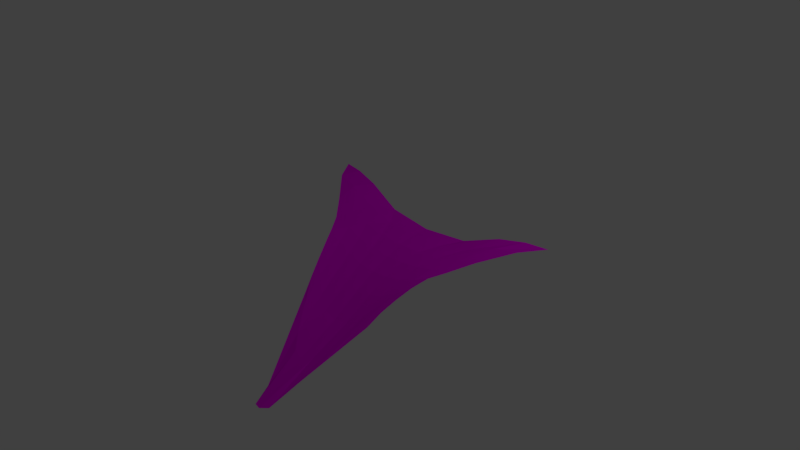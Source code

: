 # Source: web.blend  (saved by Blender 2.79.0; exported with 4.5.12 LTS)
import bpy
from mathutils import Matrix  # noqa: F401  (used for matrix-valued properties, if any)

bpy.ops.wm.read_factory_settings(use_empty=True)
scene = bpy.context.scene
scene.name = 'Scene'

# ---- collections
col_collection_1 = bpy.data.collections.new('Collection 1'); scene.collection.children.link(col_collection_1)

# ---- images (referenced by path relative to the original .blend; pixels are not part of the script)
import os
ASSET_DIR = os.environ.get("B2B_ASSET_DIR", "")  # directory of the original .blend (textures are referenced by path, not embedded)
HERE = os.path.dirname(os.path.abspath(__file__))  # packed textures are extracted next to this script under _unpacked/

def load_image(name, relpath, width, height, colorspace="sRGB"):
    """Load a texture the original file referenced (path relative to the .blend, or extracted next to this script)."""
    p = next((c for c in (os.path.join(HERE, relpath), os.path.join(ASSET_DIR, relpath)) if relpath and os.path.exists(c)), "")
    if p:
        img = bpy.data.images.load(p, check_existing=True)
        img.name = name
    else:  # same state as the original file: an image datablock whose file is absent (Cycles renders it pink)
        img = bpy.data.images.new(name, width, height)
        img.source = "FILE"
        img.filepath = "//" + (relpath or name)
    img.colorspace_settings.name = colorspace
    return img
img_web = load_image('web', 'web.png', 1024, 1024, 'sRGB')

# ---- materials (node trees are filled in below, after node groups)
mat_material_001 = bpy.data.materials.new('Material.001')
mat_material_001.alpha_threshold = 0.0
mat_material_001.roughness = 0.5

# ---- material node trees
mat_material_001.use_nodes = True; mat_material_001.node_tree.nodes.clear()
_N = mat_material_001.node_tree.nodes; _L = mat_material_001.node_tree.links
n0 = _N.new('ShaderNodeOutputMaterial'); n0.name = 'Material Output'; n0.location = (300, 300)
n1 = _N.new('ShaderNodeBsdfDiffuse'); n1.name = 'Diffuse BSDF'; n1.location = (10, 300)
n2 = _N.new('ShaderNodeTexImage'); n2.name = 'Image Texture'; n2.location = (-176, 258)
n2.width = 140
n2.image = img_web
_L.new(n1.outputs[0], n0.inputs[0])
_L.new(n2.outputs[0], n1.inputs[0])
n0.is_active_output = True

# ---- world
world_world = bpy.data.worlds.new('World'); scene.world = world_world
world_world.color = (0.05088, 0.05088, 0.05088)
world_world.use_sun_shadow = False
world_world.sun_shadow_jitter_overblur = 0.0
world_world.cycles.sampling_method = 'MANUAL'

# ---- cameras
cam_camera = bpy.data.cameras.new('Camera')
cam_camera.clip_end = 100.0
cam_camera.lens = 35.0
cam_camera.sensor_width = 32.0
cam_camera.sensor_height = 18.0
cam_camera.ortho_scale = 7.314
cam_camera.dof.focus_distance = 0.0

# ---- lights
light_lamp = bpy.data.lights.new('Lamp', 'POINT')
light_lamp.transmission_factor = 0.0
light_lamp.cutoff_distance = 30.0
light_lamp.energy = 100.0
light_lamp.shadow_buffer_clip_start = 1.001
light_lamp.shadow_soft_size = 0.1
light_lamp.shadow_maximum_resolution = 0.006
light_lamp.use_absolute_resolution = True

# ---- meshes
me_plane = bpy.data.meshes.new('Plane')
me_plane.from_pydata([(-0.6116, -0.5833, -0.5717), (0.6116, -0.5833, -0.5717), (-1.879, 1.258, 0.3286), (1.879, 1.258, 0.3286), (-0.9358, 0.1416, -0.03073), (-0.001073, -1.842, -1.478), (0.9298, 0.1345, -0.03533), (-0.000339, 1.037, -4.555e-06), (-0.001491, 0.06415, -0.283), (-0.7548, -0.2295, -0.261), (0.2515, -1.379, -1.18), (1.301, 0.5878, 0.1602), (-1.189, 1.151, 0.2533), (-1.302, 0.5884, 0.1607), (-0.1888, -1.566, -1.386), (0.7538, -0.2314, -0.2636), (1.189, 1.151, 0.2533), (0.0006553, 0.546, -0.05834), (-0.003673, -0.6006, -0.7387), (-0.4933, 0.07752, -0.2128), (0.4893, 0.07971, -0.2128), (0.3952, -0.4566, -0.5632), (-0.4056, -0.4748, -0.5705), (-0.6806, 0.5555, 0.0008924), (0.6806, 0.5551, 0.0008122), (-0.6776, -0.4093, -0.4039), (0.4314, -0.9811, -0.8762), (1.647, 0.9313, 0.3129), (-1.561, 1.209, 0.3235), (-1.074, 0.3392, 0.03126), (-0.08981, -1.832, -1.471), (0.8363, -0.05047, -0.137), (0.6636, 1.067, 0.05808), (0.001608, 0.7928, -0.007989), (-0.002497, -0.2132, -0.4642), (-0.7173, 0.1073, -0.131), (0.2492, 0.06495, -0.2645), (-0.8407, -0.04587, -0.1364), (0.08774, -1.753, -1.477), (1.068, 0.333, 0.0287), (-0.6636, 1.067, 0.05808), (-1.647, 0.9317, 0.313), (-0.4002, -1.075, -0.9788), (0.6772, -0.4099, -0.404), (1.562, 1.209, 0.3236), (-0.0005872, 0.3163, -0.1551), (-0.001359, -1.168, -1.069), (-0.2524, 0.06258, -0.2641), (0.7126, 0.1063, -0.1321), (0.4367, -0.1744, -0.3676), (0.3244, -0.8977, -0.8491), (0.1994, -0.5548, -0.6911), (0.5752, -0.3532, -0.4096), (-0.4432, -0.1816, -0.3692), (-0.3116, -0.9674, -0.9156), (-0.5822, -0.3631, -0.4119), (-0.2067, -0.5772, -0.6962), (-0.9401, 0.8348, 0.1221), (-0.561, 0.3212, -0.0885), (-0.9865, 0.5688, 0.07301), (-0.3513, 0.549, -0.04471), (0.9406, 0.8348, 0.1223), (0.5591, 0.3206, -0.08937), (0.352, 0.549, -0.04468), (0.987, 0.5687, 0.07315), (0.7946, 0.3258, -0.02852), (0.2884, 0.3144, -0.136), (0.4764, 0.8017, 0.006609), (-0.29, 0.3141, -0.1359), (-0.7978, 0.3286, -0.02705), (-1.32, 0.887, 0.2584), (-0.1524, -1.136, -1.038), (-0.4994, -0.6922, -0.668), (-0.6452, -0.1202, -0.26), (0.5, -0.6595, -0.6304), (0.1525, -1.094, -1.021), (0.2225, -0.2076, -0.4397), (0.6396, -0.1174, -0.2594), (-0.228, -0.2157, -0.4407), (-0.4744, 0.8016, 0.006376), (1.322, 0.8871, 0.2587)], [], [(80, 27, 3, 44), (79, 33, 7, 40), (78, 34, 8, 47), (77, 31, 6, 48), (76, 49, 20, 36), (75, 50, 21, 51), (74, 43, 15, 52), (73, 53, 19, 35), (72, 54, 22, 55), (71, 46, 18, 56), (70, 57, 12, 28), (69, 58, 23, 59), (68, 45, 17, 60), (67, 61, 16, 32), (66, 62, 24, 63), (65, 39, 11, 64), (62, 65, 64, 24), (20, 48, 65, 62), (48, 6, 39, 65), (45, 66, 63, 17), (8, 36, 66, 45), (36, 20, 62, 66), (33, 67, 32, 7), (17, 63, 67, 33), (63, 24, 61, 67), (58, 68, 60, 23), (19, 47, 68, 58), (47, 8, 45, 68), (29, 69, 59, 13), (4, 35, 69, 29), (35, 19, 58, 69), (41, 70, 28, 2), (13, 59, 70, 41), (59, 23, 57, 70), (54, 71, 56, 22), (14, 30, 71, 54), (30, 5, 46, 71), (25, 72, 55, 9), (0, 42, 72, 25), (42, 14, 54, 72), (37, 73, 35, 4), (9, 55, 73, 37), (55, 22, 53, 73), (50, 74, 52, 21), (10, 26, 74, 50), (26, 1, 43, 74), (46, 75, 51, 18), (5, 38, 75, 46), (38, 10, 50, 75), (34, 76, 36, 8), (18, 51, 76, 34), (51, 21, 49, 76), (49, 77, 48, 20), (21, 52, 77, 49), (52, 15, 31, 77), (53, 78, 47, 19), (22, 56, 78, 53), (56, 18, 34, 78), (57, 79, 40, 12), (23, 60, 79, 57), (60, 17, 33, 79), (61, 80, 44, 16), (24, 64, 80, 61), (64, 11, 27, 80)])
_uv = me_plane.uv_layers.new(name='UVMap')
_uv.uv.foreach_set('vector', [0.889, 0.1542, 0.906, 0.06923, 0.9917, 0.007861, 0.9785, 0.09085, 0.8412, 0.6234, 0.8375, 0.4987, 0.9011, 0.4987, 0.9148, 0.6727, 0.5334, 0.5586, 0.5316, 0.4994, 0.6216, 0.4996, 0.6231, 0.5654, 0.5772, 0.3322, 0.607, 0.2812, 0.665, 0.2569, 0.6479, 0.3133, 0.5355, 0.4406, 0.5515, 0.3849, 0.6328, 0.3714, 0.6237, 0.434, 0.2478, 0.4576, 0.3159, 0.4131, 0.4588, 0.3952, 0.4204, 0.446, 0.3996, 0.3679, 0.4871, 0.3222, 0.5474, 0.3025, 0.5011, 0.3487, 0.5764, 0.6688, 0.5495, 0.6154, 0.6322, 0.6288, 0.6482, 0.6879, 0.3873, 0.6295, 0.2911, 0.5795, 0.4533, 0.605, 0.4983, 0.6519, 0.2351, 0.5375, 0.2237, 0.4978, 0.4037, 0.499, 0.4141, 0.5524, 0.8889, 0.8463, 0.8616, 0.746, 0.9564, 0.8114, 0.9785, 0.9091, 0.7159, 0.7091, 0.7077, 0.6467, 0.7772, 0.678, 0.788, 0.7585, 0.701, 0.5754, 0.6996, 0.4995, 0.7687, 0.4992, 0.7709, 0.5915, 0.8412, 0.3744, 0.8616, 0.2534, 0.9564, 0.1882, 0.9148, 0.325, 0.7011, 0.4239, 0.7075, 0.3533, 0.7771, 0.3214, 0.7709, 0.4073, 0.715, 0.2919, 0.7227, 0.2207, 0.8018, 0.1598, 0.788, 0.2416, 0.7075, 0.3533, 0.715, 0.2919, 0.788, 0.2416, 0.7771, 0.3214, 0.6328, 0.3714, 0.6479, 0.3133, 0.715, 0.2919, 0.7075, 0.3533, 0.6479, 0.3133, 0.665, 0.2569, 0.7227, 0.2207, 0.715, 0.2919, 0.6996, 0.4995, 0.7011, 0.4239, 0.7709, 0.4073, 0.7687, 0.4992, 0.6216, 0.4996, 0.6237, 0.434, 0.7011, 0.4239, 0.6996, 0.4995, 0.6237, 0.434, 0.6328, 0.3714, 0.7075, 0.3533, 0.7011, 0.4239, 0.8375, 0.4987, 0.8412, 0.3744, 0.9148, 0.325, 0.9011, 0.4987, 0.7687, 0.4992, 0.7709, 0.4073, 0.8412, 0.3744, 0.8375, 0.4987, 0.7709, 0.4073, 0.7771, 0.3214, 0.8616, 0.2534, 0.8412, 0.3744, 0.7077, 0.6467, 0.701, 0.5754, 0.7709, 0.5915, 0.7772, 0.678, 0.6322, 0.6288, 0.6231, 0.5654, 0.701, 0.5754, 0.7077, 0.6467, 0.6231, 0.5654, 0.6216, 0.4996, 0.6996, 0.4995, 0.701, 0.5754, 0.7246, 0.7818, 0.7159, 0.7091, 0.788, 0.7585, 0.802, 0.8415, 0.6673, 0.7456, 0.6482, 0.6879, 0.7159, 0.7091, 0.7246, 0.7818, 0.6482, 0.6879, 0.6322, 0.6288, 0.7077, 0.6467, 0.7159, 0.7091, 0.9061, 0.9322, 0.8889, 0.8463, 0.9785, 0.9091, 0.9917, 0.9921, 0.802, 0.8415, 0.788, 0.7585, 0.8889, 0.8463, 0.9061, 0.9322, 0.788, 0.7585, 0.7772, 0.678, 0.8616, 0.746, 0.8889, 0.8463, 0.2911, 0.5795, 0.2351, 0.5375, 0.4141, 0.5524, 0.4533, 0.605, 0.08877, 0.5459, 0.01158, 0.5201, 0.2351, 0.5375, 0.2911, 0.5795, 0.01158, 0.5201, 0.008316, 0.4969, 0.2237, 0.4978, 0.2351, 0.5375, 0.4872, 0.6771, 0.3873, 0.6295, 0.4983, 0.6519, 0.5482, 0.6977, 0.4253, 0.6592, 0.257, 0.6026, 0.3873, 0.6295, 0.4872, 0.6771, 0.257, 0.6026, 0.08877, 0.5459, 0.2911, 0.5795, 0.3873, 0.6295, 0.6082, 0.7205, 0.5764, 0.6688, 0.6482, 0.6879, 0.6673, 0.7456, 0.5482, 0.6977, 0.4983, 0.6519, 0.5764, 0.6688, 0.6082, 0.7205, 0.4983, 0.6519, 0.4533, 0.605, 0.5495, 0.6154, 0.5764, 0.6688, 0.3159, 0.4131, 0.3996, 0.3679, 0.5011, 0.3487, 0.4588, 0.3952, 0.1581, 0.4314, 0.2916, 0.3851, 0.3996, 0.3679, 0.3159, 0.4131, 0.2916, 0.3851, 0.4253, 0.3388, 0.4871, 0.3222, 0.3996, 0.3679, 0.2237, 0.4978, 0.2478, 0.4576, 0.4204, 0.446, 0.4037, 0.499, 0.008316, 0.4969, 0.03136, 0.4734, 0.2478, 0.4576, 0.2237, 0.4978, 0.03136, 0.4734, 0.1581, 0.4314, 0.3159, 0.4131, 0.2478, 0.4576, 0.5316, 0.4994, 0.5355, 0.4406, 0.6237, 0.434, 0.6216, 0.4996, 0.4037, 0.499, 0.4204, 0.446, 0.5355, 0.4406, 0.5316, 0.4994, 0.4204, 0.446, 0.4588, 0.3952, 0.5515, 0.3849, 0.5355, 0.4406, 0.5515, 0.3849, 0.5772, 0.3322, 0.6479, 0.3133, 0.6328, 0.3714, 0.4588, 0.3952, 0.5011, 0.3487, 0.5772, 0.3322, 0.5515, 0.3849, 0.5011, 0.3487, 0.5474, 0.3025, 0.607, 0.2812, 0.5772, 0.3322, 0.5495, 0.6154, 0.5334, 0.5586, 0.6231, 0.5654, 0.6322, 0.6288, 0.4533, 0.605, 0.4141, 0.5524, 0.5334, 0.5586, 0.5495, 0.6154, 0.4141, 0.5524, 0.4037, 0.499, 0.5316, 0.4994, 0.5334, 0.5586, 0.8616, 0.746, 0.8412, 0.6234, 0.9148, 0.6727, 0.9564, 0.8114, 0.7772, 0.678, 0.7709, 0.5915, 0.8412, 0.6234, 0.8616, 0.746, 0.7709, 0.5915, 0.7687, 0.4992, 0.8375, 0.4987, 0.8412, 0.6234, 0.8616, 0.2534, 0.889, 0.1542, 0.9785, 0.09085, 0.9564, 0.1882, 0.7771, 0.3214, 0.788, 0.2416, 0.889, 0.1542, 0.8616, 0.2534, 0.788, 0.2416, 0.8018, 0.1598, 0.906, 0.06923, 0.889, 0.1542])
me_plane.materials.append(mat_material_001)
me_plane.use_remesh_preserve_volume = False
me_plane.use_remesh_preserve_attributes = False
me_plane.use_mirror_vertex_groups = False
me_plane.update()

# ---- objects
ob_plane = bpy.data.objects.new('Plane', me_plane)
ob_lamp = bpy.data.objects.new('Lamp', light_lamp)
ob_camera = bpy.data.objects.new('Camera', cam_camera)

# ---- transforms, parenting, visibility, modifiers, constraints
ob_plane.location = (0.0, 0.0, 0.0)
ob_plane.lineart.crease_threshold = 0.0
ob_lamp.location = (4.076, 1.005, 5.904)
ob_lamp.rotation_euler = (0.6503, 0.05522, 1.866)
ob_lamp.lock_rotations_4d = False
ob_lamp.empty_display_type = 'ARROWS'
ob_lamp.color = (0.0, 0.0, 0.0, 0.0)
ob_lamp.lineart.crease_threshold = 0.0
ob_camera.location = (7.481, -6.508, 5.344)
ob_camera.rotation_euler = (1.109, 0.0, 0.8149)
ob_camera.lock_rotations_4d = False
ob_camera.empty_display_type = 'ARROWS'
ob_camera.color = (0.0, 0.0, 0.0, 0.0)
ob_camera.display_type = 'WIRE'
ob_camera.lineart.crease_threshold = 0.0

# ---- collection membership
col_collection_1.objects.link(ob_plane)
col_collection_1.objects.link(ob_lamp)
col_collection_1.objects.link(ob_camera)

# ---- scene / render settings (as saved in the file)
scene.camera = ob_camera
scene.frame_start = 1; scene.frame_end = 250; scene.frame_set(1)
scene.render.engine = 'CYCLES'
scene.render.resolution_percentage = 50
scene.render.dither_intensity = 0.0
scene.cycles.use_denoising = False
scene.cycles.samples = 128
scene.cycles.sampling_pattern = 'TABULATED_SOBOL'
scene.cycles.use_adaptive_sampling = False
scene.cycles.use_light_tree = False
scene.cycles.blur_glossy = 0.0
scene.cycles.sample_clamp_indirect = 0.0
scene.view_settings.view_transform = 'Standard'
bpy.context.view_layer.update()
